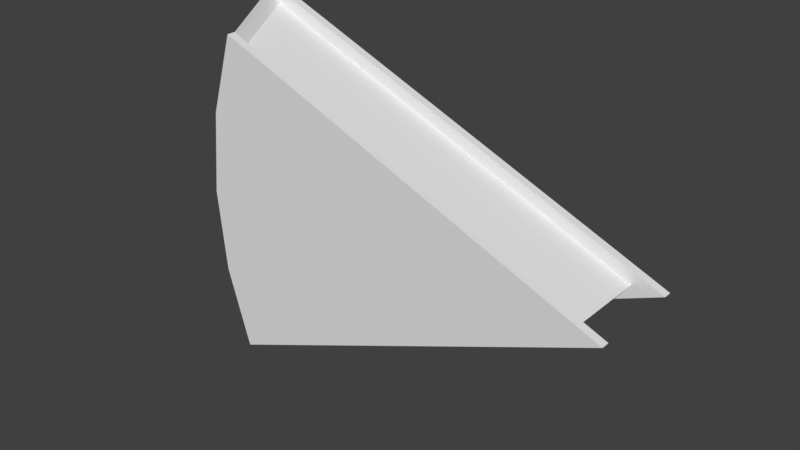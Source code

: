 # Source: pieslice.blend  (saved by Blender 2.79.0; exported with 4.5.12 LTS)
import bpy
from mathutils import Matrix  # noqa: F401  (used for matrix-valued properties, if any)

bpy.ops.wm.read_factory_settings(use_empty=True)
scene = bpy.context.scene
scene.name = 'Scene'

# ---- collections
col_collection_1 = bpy.data.collections.new('Collection 1'); scene.collection.children.link(col_collection_1)

# ---- world
world_world = bpy.data.worlds.new('World'); scene.world = world_world
world_world.color = (0.05088, 0.05088, 0.05088)
world_world.use_sun_shadow = False
world_world.sun_shadow_jitter_overblur = 0.0
world_world.cycles.sampling_method = 'MANUAL'

# ---- meshes
me_cylinder = bpy.data.meshes.new('Cylinder')
me_cylinder.from_pydata([(-0.3292, -0.1047, -0.3444), (-0.4239, 0.1, -0.3827), (-0.3292, -0.1047, 0.3444), (-0.4239, 0.1, 0.3827), (0.5, 0.1, -1.283e-08), (0.5, -0.1047, 1.283e-08), (-0.4239, 0.1, -0.3827), (-0.5281, 0.12, 1.354e-07), (-0.507, 0.12, -0.2146), (-0.4444, 0.12, -0.421), (-0.4239, 0.1, 0.3827), (0.5, 0.1, -1.385e-08), (-0.4444, 0.1, -0.421), (-0.507, 0.1, -0.2146), (-0.5281, 0.1, 1.354e-07), (-0.507, 0.1, 0.2146), (-0.4444, 0.1, 0.421), (0.5719, 0.1, -9.273e-07), (-0.507, 0.12, 0.2146), (-0.4444, 0.12, 0.421), (0.5719, 0.12, -9.273e-07), (-0.3492, -0.1047, -0.3789), (-0.4056, -0.1047, -0.1931), (-0.4246, -0.1047, 9.946e-07), (-0.4056, -0.1047, 0.1931), (-0.3492, -0.1047, 0.3789), (0.5702, -0.1047, -6.314e-08), (-0.3492, -0.1247, -0.3789), (-0.4056, -0.1247, -0.1931), (-0.4246, -0.1247, 9.959e-07), (-0.4056, -0.1247, 0.1931), (-0.3492, -0.1247, 0.3789), (0.5702, -0.1247, -6.163e-08), (-0.489, 0.145, -0.421), (-0.5516, 0.145, -0.2146), (-0.5727, 0.145, 1.349e-07), (-0.5516, 0.145, 0.2146), (-0.489, 0.145, 0.421), (-0.5466, 0.125, -0.2146), (-0.484, 0.125, 0.421), (-0.5466, 0.125, 0.2146), (-0.5677, 0.125, 1.351e-07), (-0.484, 0.125, -0.421)], [], [(2, 25, 26, 5), (4, 11, 10, 3), (16, 15, 24, 25), (11, 17, 16, 10), (2, 5, 4, 11, 10), (10, 16, 3), (1, 6, 11, 4), (1, 12, 6), (15, 18, 7, 14), (17, 20, 19, 16), (14, 7, 8, 13), (16, 19, 18, 15), (5, 0, 6, 11, 4), (6, 12, 17, 11), (14, 13, 22, 23), (8, 7, 18, 19, 20, 9), (13, 8, 9, 12), (12, 9, 20, 17), (25, 31, 32, 26), (12, 6, 0, 21), (21, 22, 13, 12), (5, 26, 21, 0), (10, 16, 25, 2), (15, 14, 23, 24), (27, 32, 31, 30, 29, 28), (23, 29, 30, 24), (21, 27, 28, 22), (26, 32, 27, 21), (24, 30, 31, 25), (22, 28, 29, 23), (18, 7, 35, 36), (8, 9, 33, 34), (19, 18, 36, 37), (7, 8, 34, 35), (39, 40, 15, 16), (41, 38, 13, 14), (40, 41, 14, 15), (38, 42, 12, 13), (37, 39, 16, 19), (9, 12, 42, 33), (34, 33, 42, 38), (36, 35, 41, 40), (35, 34, 38, 41), (37, 36, 40, 39)])
_uv = me_cylinder.uv_layers.new(name='UVMap')
_uv.uv.foreach_set('vector', [0.3093, 0.5276, 0.3199, 0.5143, 0.3199, 0.9236, 0.3082, 0.8973, 0.7826, 0.01281, 0.7826, 0.01281, 0.7824, 0.376, 0.7824, 0.376, 0.01916, 0.1218, 0.102, 0.07985, 0.129, 0.1587, 0.05445, 0.1965, 0.586, 0.537, 0.5855, 0.5109, 0.7776, 0.8803, 0.7606, 0.8729, 0.8944, 0.5534, 0.8944, 0.9265, 0.8042, 0.9265, 0.8042, 0.9265, 0.8042, 0.5109, 0.7606, 0.8729, 0.7776, 0.8803, 0.7606, 0.8729, 0.804, 0.5633, 0.804, 0.5633, 0.8042, 0.9265, 0.8042, 0.9265, 0.4235, 0.8729, 0.4068, 0.8803, 0.4235, 0.8729, 0.102, 0.07985, 0.1012, 0.07543, 0.1913, 0.04729, 0.1921, 0.0517, 0.9314, 0.5109, 0.9402, 0.511, 0.9296, 0.9682, 0.9208, 0.968, 0.1921, 0.0517, 0.1913, 0.04729, 0.2853, 0.03405, 0.2861, 0.03846, 0.01916, 0.1218, 0.01833, 0.1174, 0.1012, 0.07543, 0.102, 0.07985, 0.8728, 0.01282, 0.8728, 0.3859, 0.7826, 0.4285, 0.7826, 0.01281, 0.7826, 0.01281, 0.4235, 0.8729, 0.4068, 0.8803, 0.5855, 0.5109, 0.586, 0.537, 0.1921, 0.0517, 0.2861, 0.03846, 0.2947, 0.1215, 0.2101, 0.1334, 0.6621, 0.4542, 0.5717, 0.4258, 0.4885, 0.3814, 0.4155, 0.323, 0.756, 0.01281, 0.756, 0.4657, 0.2861, 0.03846, 0.2853, 0.03405, 0.3795, 0.03623, 0.3804, 0.04065, 0.9666, 0.5301, 0.9755, 0.5299, 0.986, 0.987, 0.9772, 0.9872, 0.9433, 0.4263, 0.9345, 0.4263, 0.9345, 0.01281, 0.9433, 0.01281, 0.9853, 0.2285, 0.9697, 0.2255, 0.9714, 0.1348, 0.9853, 0.1375, 0.3795, 0.1234, 0.2947, 0.1215, 0.2861, 0.03846, 0.3804, 0.04065, 0.3082, 0.8973, 0.3199, 0.9236, 0.01322, 0.6422, 0.03049, 0.6439, 0.9697, 0.0173, 0.9868, 0.01281, 0.9868, 0.1051, 0.9714, 0.1092, 0.102, 0.07985, 0.1921, 0.0517, 0.2101, 0.1334, 0.129, 0.1587, 0.3804, 0.1278, 0.3016, 0.4887, 0.05528, 0.2009, 0.1298, 0.1631, 0.211, 0.1378, 0.2956, 0.1259, 0.2101, 0.1334, 0.211, 0.1378, 0.1298, 0.1631, 0.129, 0.1587, 0.3795, 0.1234, 0.3804, 0.1278, 0.2956, 0.1259, 0.2947, 0.1215, 0.8992, 0.01281, 0.908, 0.01281, 0.908, 0.4263, 0.8992, 0.4263, 0.129, 0.1587, 0.1298, 0.1631, 0.05528, 0.2009, 0.05445, 0.1965, 0.2947, 0.1215, 0.2956, 0.1259, 0.211, 0.1378, 0.2101, 0.1334, 0.4885, 0.3814, 0.5717, 0.4258, 0.563, 0.4453, 0.4798, 0.401, 0.6621, 0.4542, 0.756, 0.4657, 0.7473, 0.4852, 0.6533, 0.4738, 0.4155, 0.323, 0.4885, 0.3814, 0.4798, 0.401, 0.4068, 0.3425, 0.5717, 0.4258, 0.6621, 0.4542, 0.6533, 0.4738, 0.563, 0.4453, 0.01451, 0.1023, 0.09733, 0.06037, 0.102, 0.07985, 0.01916, 0.1218, 0.1875, 0.03222, 0.2815, 0.01899, 0.2861, 0.03846, 0.1921, 0.0517, 0.09733, 0.06037, 0.1875, 0.03222, 0.1921, 0.0517, 0.102, 0.07985, 0.2815, 0.01899, 0.3757, 0.02117, 0.3804, 0.04065, 0.2861, 0.03846, 0.9402, 0.9872, 0.9314, 0.9849, 0.9208, 0.968, 0.9296, 0.9682, 0.9755, 0.5299, 0.9666, 0.5301, 0.9773, 0.5132, 0.986, 0.5109, 0.2802, 0.01281, 0.3744, 0.01499, 0.3757, 0.02117, 0.2815, 0.01899, 0.09604, 0.05419, 0.1862, 0.02605, 0.1875, 0.03222, 0.09733, 0.06037, 0.1862, 0.02605, 0.2802, 0.01281, 0.2815, 0.01899, 0.1875, 0.03222, 0.01322, 0.09617, 0.09604, 0.05419, 0.09733, 0.06037, 0.01451, 0.1023])
me_cylinder.use_remesh_preserve_volume = False
me_cylinder.use_remesh_preserve_attributes = False
me_cylinder.use_mirror_vertex_groups = False
me_cylinder.update()

# ---- objects
ob_cylinder = bpy.data.objects.new('Cylinder', me_cylinder)

# ---- transforms, parenting, visibility, modifiers, constraints
ob_cylinder.location = (0.0, 0.0, 0.0)
ob_cylinder.lineart.crease_threshold = 0.0

# ---- collection membership
col_collection_1.objects.link(ob_cylinder)

# ---- scene / render settings (as saved in the file)
scene.frame_start = 1; scene.frame_end = 250; scene.frame_set(1)
scene.render.engine = 'BLENDER_EEVEE_NEXT'
scene.render.resolution_percentage = 50
scene.render.dither_intensity = 0.0
scene.cycles.use_denoising = False
scene.cycles.samples = 128
scene.cycles.sampling_pattern = 'TABULATED_SOBOL'
scene.cycles.use_adaptive_sampling = False
scene.cycles.use_light_tree = False
scene.cycles.blur_glossy = 0.0
scene.cycles.sample_clamp_indirect = 0.0
scene.view_settings.view_transform = 'Standard'
bpy.context.view_layer.update()

# ---- added for rendering (the .blend has no active camera and no usable light): camera, sun
cam_auto = bpy.data.cameras.new('AutoCamera')
cam_auto.lens = 50.0
cam_auto.sensor_width = 36.0
cam_auto.clip_end = 1000.0
ob_auto_camera = bpy.data.objects.new('AutoCamera', cam_auto)
scene.collection.objects.link(ob_auto_camera)
ob_auto_camera.location = (1.33768, -1.59563, 1.07049)
ob_auto_camera.rotation_euler = (1.09748, -7.21219e-08, 0.694738)
scene.camera = ob_auto_camera
light_auto_sun = bpy.data.lights.new('AutoSun', 'SUN')
light_auto_sun.energy = 3.0
light_auto_sun.angle = 0.0523599
ob_auto_sun = bpy.data.objects.new('AutoSun', light_auto_sun)
scene.collection.objects.link(ob_auto_sun)
ob_auto_sun.rotation_euler = (0.872665, 0.174533, 0.523599)
bpy.context.view_layer.update()
